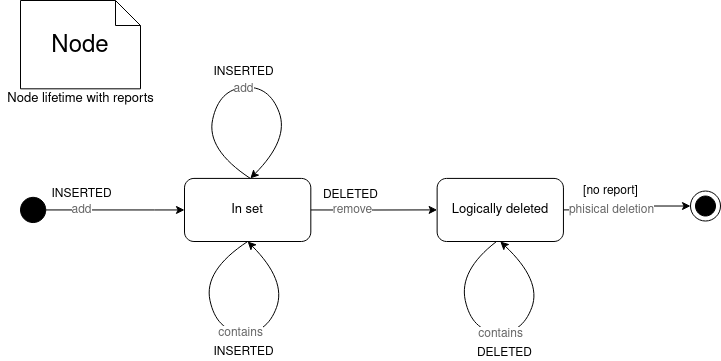

The diagram above was exported from draw.io. Its source (the exported page's mxGraphModel, read from the mxfile embedded in the PNG):
<mxGraphModel dx="868" dy="481" grid="1" gridSize="10" guides="1" tooltips="1" connect="1" arrows="1" fold="1" page="1" pageScale="1" pageWidth="827" pageHeight="1169" math="0" shadow="0">
  <root>
    <mxCell id="0" />
    <mxCell id="1" parent="0" />
    <mxCell id="UHq75HlY0mdpWU34dqKH-25" value="" style="group" vertex="1" connectable="0" parent="1">
      <mxGeometry x="40" y="40" width="720" height="352.00302077946765" as="geometry" />
    </mxCell>
    <mxCell id="aN9LSI2UwG-uZKP42HOp-98" value="" style="shape=ellipse;html=1;fillColor=#000000;fontSize=18;fontColor=#ffffff;aspect=fixed;" parent="UHq75HlY0mdpWU34dqKH-25" vertex="1">
      <mxGeometry x="20" y="196.81921465968594" width="25.263157894736842" height="25.263157894736842" as="geometry" />
    </mxCell>
    <mxCell id="aN9LSI2UwG-uZKP42HOp-99" value="" style="shape=mxgraph.sysml.actFinal;html=1;verticalLabelPosition=bottom;labelBackgroundColor=#ffffff;verticalAlign=top;aspect=fixed;" parent="UHq75HlY0mdpWU34dqKH-25" vertex="1">
      <mxGeometry x="690" y="190.5287958115183" width="30" height="30" as="geometry" />
    </mxCell>
    <mxCell id="aN9LSI2UwG-uZKP42HOp-100" style="edgeStyle=orthogonalEdgeStyle;rounded=0;orthogonalLoop=1;jettySize=auto;html=1;entryX=0;entryY=0.5;entryDx=0;entryDy=0;entryPerimeter=0;" parent="UHq75HlY0mdpWU34dqKH-25" source="aN9LSI2UwG-uZKP42HOp-107" target="aN9LSI2UwG-uZKP42HOp-99" edge="1">
      <mxGeometry relative="1" as="geometry" />
    </mxCell>
    <mxCell id="aN9LSI2UwG-uZKP42HOp-101" value="phisical deletion " style="edgeLabel;html=1;align=center;verticalAlign=middle;resizable=0;points=[];fontSize=12;fontColor=#666666;" parent="aN9LSI2UwG-uZKP42HOp-100" vertex="1" connectable="0">
      <mxGeometry x="-0.3695" y="-2" relative="1" as="geometry">
        <mxPoint x="7" y="-2" as="offset" />
      </mxGeometry>
    </mxCell>
    <mxCell id="aN9LSI2UwG-uZKP42HOp-104" value="&lt;div&gt;&lt;font style=&quot;font-size: 13px&quot;&gt;In set&lt;br&gt;&lt;/font&gt;&lt;/div&gt;" style="shape=rect;rounded=1;html=1;whiteSpace=wrap;align=center;" parent="UHq75HlY0mdpWU34dqKH-25" vertex="1">
      <mxGeometry x="184" y="177.91099476439786" width="126.31666666666668" height="63.089005235602095" as="geometry" />
    </mxCell>
    <mxCell id="aN9LSI2UwG-uZKP42HOp-105" style="edgeStyle=entityRelationEdgeStyle;rounded=0;orthogonalLoop=1;jettySize=auto;html=1;entryX=0;entryY=0.5;entryDx=0;entryDy=0;" parent="UHq75HlY0mdpWU34dqKH-25" source="aN9LSI2UwG-uZKP42HOp-98" target="aN9LSI2UwG-uZKP42HOp-104" edge="1">
      <mxGeometry relative="1" as="geometry" />
    </mxCell>
    <mxCell id="aN9LSI2UwG-uZKP42HOp-106" value="add" style="edgeLabel;html=1;align=center;verticalAlign=middle;resizable=0;points=[];fontSize=12;fontColor=#666666;" parent="aN9LSI2UwG-uZKP42HOp-105" vertex="1" connectable="0">
      <mxGeometry x="-0.3705" relative="1" as="geometry">
        <mxPoint x="-9" as="offset" />
      </mxGeometry>
    </mxCell>
    <mxCell id="aN9LSI2UwG-uZKP42HOp-107" value="&lt;div style=&quot;font-size: 13px&quot;&gt;&lt;font style=&quot;font-size: 13px&quot;&gt;Logically deleted&lt;/font&gt;&lt;/div&gt;" style="shape=rect;rounded=1;html=1;whiteSpace=wrap;align=center;" parent="UHq75HlY0mdpWU34dqKH-25" vertex="1">
      <mxGeometry x="436.6333333333333" y="177.91099476439786" width="126.31666666666668" height="63.089005235602095" as="geometry" />
    </mxCell>
    <mxCell id="aN9LSI2UwG-uZKP42HOp-108" style="edgeStyle=orthogonalEdgeStyle;rounded=0;orthogonalLoop=1;jettySize=auto;html=1;exitX=1;exitY=0.5;exitDx=0;exitDy=0;fontSize=12;" parent="UHq75HlY0mdpWU34dqKH-25" source="aN9LSI2UwG-uZKP42HOp-104" target="aN9LSI2UwG-uZKP42HOp-107" edge="1">
      <mxGeometry relative="1" as="geometry" />
    </mxCell>
    <mxCell id="aN9LSI2UwG-uZKP42HOp-109" value="remove" style="edgeLabel;html=1;align=center;verticalAlign=middle;resizable=0;points=[];fontSize=12;fontColor=#666666;" parent="aN9LSI2UwG-uZKP42HOp-108" vertex="1" connectable="0">
      <mxGeometry x="-0.1533" y="-1" relative="1" as="geometry">
        <mxPoint x="-13" y="-1" as="offset" />
      </mxGeometry>
    </mxCell>
    <mxCell id="aN9LSI2UwG-uZKP42HOp-110" value="Node" style="shape=note2;boundedLbl=1;whiteSpace=wrap;html=1;size=25;verticalAlign=top;align=center;fontSize=24;" parent="UHq75HlY0mdpWU34dqKH-25" vertex="1">
      <mxGeometry x="20" width="120" height="88.32460732984293" as="geometry" />
    </mxCell>
    <mxCell id="aN9LSI2UwG-uZKP42HOp-111" value="Node lifetime with reports" style="text;html=1;align=center;verticalAlign=middle;resizable=0;points=[];autosize=1;strokeColor=none;fillColor=none;fontSize=13;" parent="UHq75HlY0mdpWU34dqKH-25" vertex="1">
      <mxGeometry y="88.32460732984293" width="160" height="20" as="geometry" />
    </mxCell>
    <mxCell id="UHq75HlY0mdpWU34dqKH-17" value="" style="curved=1;endArrow=classic;html=1;rounded=0;entryX=0.5;entryY=1;entryDx=0;entryDy=0;fontSize=13;" edge="1" parent="UHq75HlY0mdpWU34dqKH-25" target="aN9LSI2UwG-uZKP42HOp-107">
      <mxGeometry width="50" height="50" relative="1" as="geometry">
        <mxPoint x="496" y="241" as="sourcePoint" />
        <mxPoint x="508.5583333333333" y="410.06099476439783" as="targetPoint" />
        <Array as="points">
          <mxPoint x="458.28999999999996" y="270" />
          <mxPoint x="471.28999999999996" y="330" />
          <mxPoint x="521.29" y="334" />
          <mxPoint x="541.29" y="280" />
        </Array>
      </mxGeometry>
    </mxCell>
    <mxCell id="UHq75HlY0mdpWU34dqKH-18" value="contains" style="edgeLabel;html=1;align=center;verticalAlign=middle;resizable=0;points=[];fontSize=12;fontColor=#666666;" vertex="1" connectable="0" parent="UHq75HlY0mdpWU34dqKH-17">
      <mxGeometry x="-0.0013" y="-1" relative="1" as="geometry">
        <mxPoint as="offset" />
      </mxGeometry>
    </mxCell>
    <mxCell id="UHq75HlY0mdpWU34dqKH-5" value="" style="curved=1;endArrow=classic;html=1;rounded=0;entryX=0.5;entryY=1;entryDx=0;entryDy=0;fontSize=13;exitX=0.5;exitY=1;exitDx=0;exitDy=0;" edge="1" parent="UHq75HlY0mdpWU34dqKH-25" source="aN9LSI2UwG-uZKP42HOp-104" target="aN9LSI2UwG-uZKP42HOp-104">
      <mxGeometry width="50" height="50" relative="1" as="geometry">
        <mxPoint x="253.4784210526317" y="398.7049738219895" as="sourcePoint" />
        <mxPoint x="253.26833333333332" y="410.06099476439783" as="targetPoint" />
        <Array as="points">
          <mxPoint x="203" y="270" />
          <mxPoint x="216" y="330" />
          <mxPoint x="266" y="334" />
          <mxPoint x="286" y="280" />
        </Array>
      </mxGeometry>
    </mxCell>
    <mxCell id="UHq75HlY0mdpWU34dqKH-6" value="contains" style="edgeLabel;html=1;align=center;verticalAlign=middle;resizable=0;points=[];fontSize=12;fontColor=#666666;" vertex="1" connectable="0" parent="UHq75HlY0mdpWU34dqKH-5">
      <mxGeometry x="-0.0013" y="-1" relative="1" as="geometry">
        <mxPoint as="offset" />
      </mxGeometry>
    </mxCell>
    <mxCell id="aN9LSI2UwG-uZKP42HOp-112" value="[no report]" style="edgeLabel;html=1;align=center;verticalAlign=middle;resizable=0;points=[];fontSize=12;fontColor=#000000;" parent="UHq75HlY0mdpWU34dqKH-25" vertex="1" connectable="0">
      <mxGeometry x="609.6899999999998" y="190.52921465968586" as="geometry" />
    </mxCell>
    <mxCell id="aN9LSI2UwG-uZKP42HOp-113" value="INSERTED" style="edgeLabel;html=1;align=center;verticalAlign=middle;resizable=0;points=[];fontSize=12;fontColor=#000000;" parent="UHq75HlY0mdpWU34dqKH-25" vertex="1" connectable="0">
      <mxGeometry x="247.1593734320557" y="80.0035696637052" as="geometry">
        <mxPoint x="-5" y="-9" as="offset" />
      </mxGeometry>
    </mxCell>
    <mxCell id="aN9LSI2UwG-uZKP42HOp-114" value="INSERTED" style="edgeLabel;html=1;align=center;verticalAlign=middle;resizable=0;points=[];fontSize=12;fontColor=#000000;" parent="UHq75HlY0mdpWU34dqKH-25" vertex="1" connectable="0">
      <mxGeometry x="80.00315789192189" y="193.52085270098405" as="geometry" />
    </mxCell>
    <mxCell id="aN9LSI2UwG-uZKP42HOp-115" value="DELETED" style="edgeLabel;html=1;align=center;verticalAlign=middle;resizable=0;points=[];fontSize=12;fontColor=#000000;" parent="UHq75HlY0mdpWU34dqKH-25" vertex="1" connectable="0">
      <mxGeometry x="345.9966666666666" y="196.81921465968583" as="geometry">
        <mxPoint x="4" y="-2" as="offset" />
      </mxGeometry>
    </mxCell>
    <mxCell id="UHq75HlY0mdpWU34dqKH-19" value="DELETED" style="edgeLabel;html=1;align=center;verticalAlign=middle;resizable=0;points=[];fontSize=12;fontColor=#000000;" vertex="1" connectable="0" parent="UHq75HlY0mdpWU34dqKH-25">
      <mxGeometry x="502.45282353935977" y="350.00302077946765" as="geometry">
        <mxPoint x="1" y="2" as="offset" />
      </mxGeometry>
    </mxCell>
    <mxCell id="UHq75HlY0mdpWU34dqKH-7" value="INSERTED" style="edgeLabel;html=1;align=center;verticalAlign=middle;resizable=0;points=[];fontSize=12;fontColor=#000000;" vertex="1" connectable="0" parent="UHq75HlY0mdpWU34dqKH-25">
      <mxGeometry x="247.16282353935986" y="350.00302077946765" as="geometry">
        <mxPoint x="-5" y="1" as="offset" />
      </mxGeometry>
    </mxCell>
    <mxCell id="UHq75HlY0mdpWU34dqKH-23" value="" style="curved=1;endArrow=classic;html=1;rounded=0;entryX=0.5;entryY=1;entryDx=0;entryDy=0;fontSize=13;exitX=0.5;exitY=1;exitDx=0;exitDy=0;" edge="1" parent="UHq75HlY0mdpWU34dqKH-25">
      <mxGeometry width="50" height="50" relative="1" as="geometry">
        <mxPoint x="249.81833333333327" y="177.90999999999997" as="sourcePoint" />
        <mxPoint x="249.81833333333327" y="177.90999999999997" as="targetPoint" />
        <Array as="points">
          <mxPoint x="205.65999999999997" y="148.90999999999997" />
          <mxPoint x="218.65999999999997" y="88.90999999999997" />
          <mxPoint x="268.65999999999997" y="84.90999999999997" />
          <mxPoint x="288.65999999999997" y="138.90999999999997" />
        </Array>
      </mxGeometry>
    </mxCell>
    <mxCell id="UHq75HlY0mdpWU34dqKH-24" value="add" style="edgeLabel;html=1;align=center;verticalAlign=middle;resizable=0;points=[];fontSize=12;fontColor=#666666;" vertex="1" connectable="0" parent="UHq75HlY0mdpWU34dqKH-23">
      <mxGeometry x="-0.0013" y="-1" relative="1" as="geometry">
        <mxPoint as="offset" />
      </mxGeometry>
    </mxCell>
  </root>
</mxGraphModel>